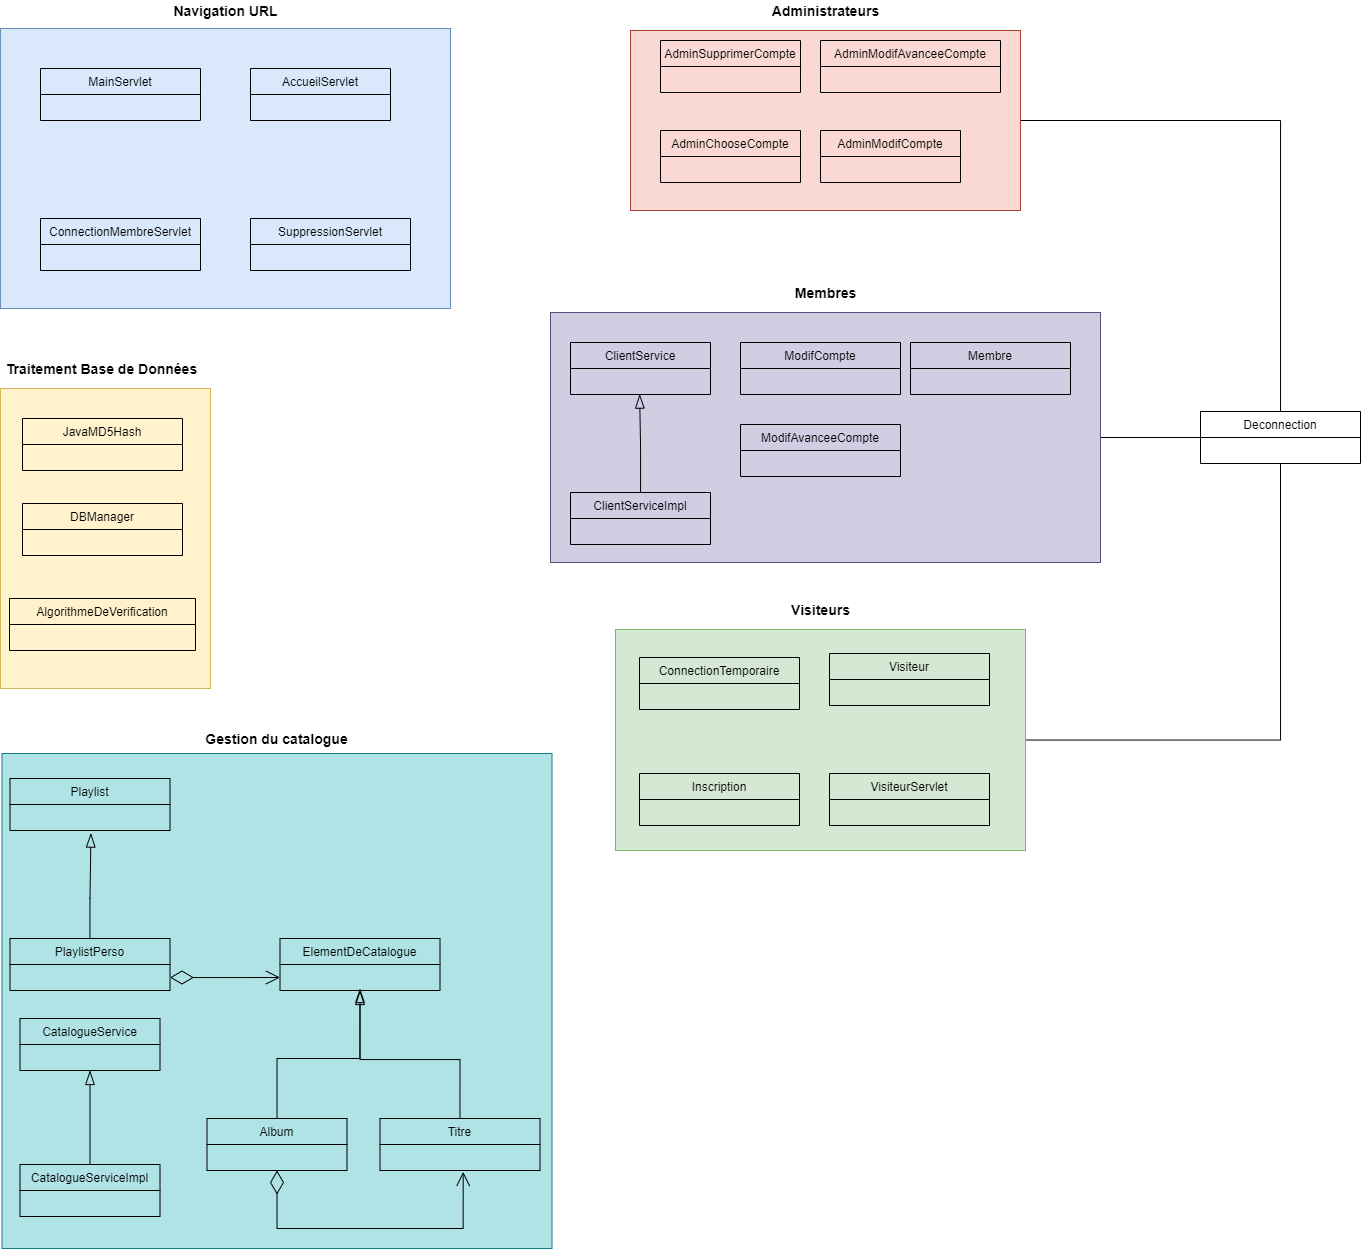

The diagram above was exported from draw.io. Its source (the exported page's mxGraphModel, read from the mxfile embedded in the PNG):
<mxGraphModel dx="1625" dy="944" grid="1" gridSize="10" guides="1" tooltips="1" connect="1" arrows="1" fold="1" page="1" pageScale="1" pageWidth="827" pageHeight="1169" math="0" shadow="0">
  <root>
    <mxCell id="0" />
    <mxCell id="1" parent="0" />
    <mxCell id="rfxkdxvvKuHcr7ZL6eDt-143" style="edgeStyle=orthogonalEdgeStyle;rounded=0;orthogonalLoop=1;jettySize=auto;html=1;entryX=0.5;entryY=1;entryDx=0;entryDy=0;startArrow=none;startFill=0;startSize=21;endArrow=none;endFill=0;endSize=12;fontFamily=Helvetica;" edge="1" parent="1" source="rfxkdxvvKuHcr7ZL6eDt-139" target="rfxkdxvvKuHcr7ZL6eDt-61">
      <mxGeometry relative="1" as="geometry" />
    </mxCell>
    <mxCell id="rfxkdxvvKuHcr7ZL6eDt-139" value="" style="rounded=0;whiteSpace=wrap;html=1;fontFamily=Helvetica;fillColor=#d5e8d4;strokeColor=#82b366;" vertex="1" parent="1">
      <mxGeometry x="655" y="711" width="410" height="221" as="geometry" />
    </mxCell>
    <mxCell id="rfxkdxvvKuHcr7ZL6eDt-137" value="" style="rounded=0;whiteSpace=wrap;html=1;fontFamily=Helvetica;fillColor=#b0e3e6;strokeColor=#0e8088;" vertex="1" parent="1">
      <mxGeometry x="41.5" y="835" width="550" height="495" as="geometry" />
    </mxCell>
    <mxCell id="rfxkdxvvKuHcr7ZL6eDt-142" style="edgeStyle=orthogonalEdgeStyle;rounded=0;orthogonalLoop=1;jettySize=auto;html=1;startArrow=none;startFill=0;startSize=21;endArrow=none;endFill=0;endSize=12;fontFamily=Helvetica;" edge="1" parent="1" source="rfxkdxvvKuHcr7ZL6eDt-135" target="rfxkdxvvKuHcr7ZL6eDt-61">
      <mxGeometry relative="1" as="geometry" />
    </mxCell>
    <mxCell id="rfxkdxvvKuHcr7ZL6eDt-135" value="" style="rounded=0;whiteSpace=wrap;html=1;fontFamily=Helvetica;fillColor=#d0cee2;strokeColor=#56517e;" vertex="1" parent="1">
      <mxGeometry x="590" y="394" width="550" height="250" as="geometry" />
    </mxCell>
    <mxCell id="rfxkdxvvKuHcr7ZL6eDt-141" style="edgeStyle=orthogonalEdgeStyle;rounded=0;orthogonalLoop=1;jettySize=auto;html=1;startArrow=none;startFill=0;startSize=21;endArrow=none;endFill=0;endSize=12;fontFamily=Helvetica;" edge="1" parent="1" source="rfxkdxvvKuHcr7ZL6eDt-132" target="rfxkdxvvKuHcr7ZL6eDt-61">
      <mxGeometry relative="1" as="geometry" />
    </mxCell>
    <mxCell id="rfxkdxvvKuHcr7ZL6eDt-132" value="" style="rounded=0;whiteSpace=wrap;html=1;fontFamily=Helvetica;fillColor=#fad9d5;strokeColor=#ae4132;" vertex="1" parent="1">
      <mxGeometry x="670" y="112" width="390" height="180" as="geometry" />
    </mxCell>
    <mxCell id="rfxkdxvvKuHcr7ZL6eDt-129" value="" style="rounded=0;whiteSpace=wrap;html=1;fillColor=#dae8fc;strokeColor=#6c8ebf;fontFamily=Helvetica;" vertex="1" parent="1">
      <mxGeometry x="40" y="110" width="450" height="280" as="geometry" />
    </mxCell>
    <mxCell id="rfxkdxvvKuHcr7ZL6eDt-126" value="" style="rounded=0;whiteSpace=wrap;html=1;fillColor=#fff2cc;strokeColor=#d6b656;fontFamily=Helvetica;" vertex="1" parent="1">
      <mxGeometry x="40" y="470" width="210" height="300" as="geometry" />
    </mxCell>
    <mxCell id="rfxkdxvvKuHcr7ZL6eDt-5" value="AccueilServlet" style="swimlane;fontStyle=0;childLayout=stackLayout;horizontal=1;startSize=26;fillColor=none;horizontalStack=0;resizeParent=1;resizeParentMax=0;resizeLast=0;collapsible=1;marginBottom=0;" vertex="1" parent="1">
      <mxGeometry x="290" y="150" width="140" height="52" as="geometry" />
    </mxCell>
    <mxCell id="rfxkdxvvKuHcr7ZL6eDt-9" value="AdminChooseCompte" style="swimlane;fontStyle=0;childLayout=stackLayout;horizontal=1;startSize=26;fillColor=none;horizontalStack=0;resizeParent=1;resizeParentMax=0;resizeLast=0;collapsible=1;marginBottom=0;" vertex="1" parent="1">
      <mxGeometry x="700" y="212" width="140" height="52" as="geometry" />
    </mxCell>
    <mxCell id="rfxkdxvvKuHcr7ZL6eDt-13" value="AdminSupprimerCompte" style="swimlane;fontStyle=0;childLayout=stackLayout;horizontal=1;startSize=26;fillColor=none;horizontalStack=0;resizeParent=1;resizeParentMax=0;resizeLast=0;collapsible=1;marginBottom=0;" vertex="1" parent="1">
      <mxGeometry x="700" y="122" width="140" height="52" as="geometry" />
    </mxCell>
    <mxCell id="rfxkdxvvKuHcr7ZL6eDt-17" value="AdminModifAvanceeCompte" style="swimlane;fontStyle=0;childLayout=stackLayout;horizontal=1;startSize=26;fillColor=none;horizontalStack=0;resizeParent=1;resizeParentMax=0;resizeLast=0;collapsible=1;marginBottom=0;" vertex="1" parent="1">
      <mxGeometry x="860" y="122" width="180" height="52" as="geometry" />
    </mxCell>
    <mxCell id="rfxkdxvvKuHcr7ZL6eDt-121" style="edgeStyle=orthogonalEdgeStyle;rounded=0;orthogonalLoop=1;jettySize=auto;html=1;endArrow=blockThin;endFill=0;endSize=12;" edge="1" parent="1" source="rfxkdxvvKuHcr7ZL6eDt-21">
      <mxGeometry relative="1" as="geometry">
        <mxPoint x="399.5" y="1070" as="targetPoint" />
        <Array as="points">
          <mxPoint x="316.5" y="1140" />
          <mxPoint x="399.5" y="1140" />
        </Array>
      </mxGeometry>
    </mxCell>
    <mxCell id="rfxkdxvvKuHcr7ZL6eDt-122" style="edgeStyle=orthogonalEdgeStyle;rounded=0;orthogonalLoop=1;jettySize=auto;html=1;entryX=0.52;entryY=1.054;entryDx=0;entryDy=0;entryPerimeter=0;endArrow=open;endFill=0;endSize=12;startArrow=diamondThin;startFill=0;startSize=21;" edge="1" parent="1" source="rfxkdxvvKuHcr7ZL6eDt-21">
      <mxGeometry relative="1" as="geometry">
        <mxPoint x="502.6999999999998" y="1253.404" as="targetPoint" />
        <Array as="points">
          <mxPoint x="316.5" y="1310" />
          <mxPoint x="502.5" y="1310" />
        </Array>
      </mxGeometry>
    </mxCell>
    <mxCell id="rfxkdxvvKuHcr7ZL6eDt-21" value="Album" style="swimlane;fontStyle=0;childLayout=stackLayout;horizontal=1;startSize=26;fillColor=none;horizontalStack=0;resizeParent=1;resizeParentMax=0;resizeLast=0;collapsible=1;marginBottom=0;" vertex="1" parent="1">
      <mxGeometry x="246.5" y="1200" width="140" height="52" as="geometry" />
    </mxCell>
    <mxCell id="rfxkdxvvKuHcr7ZL6eDt-25" value="AlgorithmeDeVerification" style="swimlane;fontStyle=0;childLayout=stackLayout;horizontal=1;startSize=26;fillColor=none;horizontalStack=0;resizeParent=1;resizeParentMax=0;resizeLast=0;collapsible=1;marginBottom=0;" vertex="1" parent="1">
      <mxGeometry x="49" y="680" width="186" height="52" as="geometry" />
    </mxCell>
    <mxCell id="rfxkdxvvKuHcr7ZL6eDt-29" value="AdminModifCompte" style="swimlane;fontStyle=0;childLayout=stackLayout;horizontal=1;startSize=26;fillColor=none;horizontalStack=0;resizeParent=1;resizeParentMax=0;resizeLast=0;collapsible=1;marginBottom=0;" vertex="1" parent="1">
      <mxGeometry x="860" y="212" width="140" height="52" as="geometry" />
    </mxCell>
    <mxCell id="rfxkdxvvKuHcr7ZL6eDt-33" value="CatalogueService" style="swimlane;fontStyle=0;childLayout=stackLayout;horizontal=1;startSize=26;fillColor=none;horizontalStack=0;resizeParent=1;resizeParentMax=0;resizeLast=0;collapsible=1;marginBottom=0;" vertex="1" parent="1">
      <mxGeometry x="59.5" y="1100" width="140" height="52" as="geometry" />
    </mxCell>
    <mxCell id="rfxkdxvvKuHcr7ZL6eDt-117" style="edgeStyle=orthogonalEdgeStyle;rounded=0;orthogonalLoop=1;jettySize=auto;html=1;entryX=0.5;entryY=1;entryDx=0;entryDy=0;endArrow=blockThin;endFill=0;endSize=12;" edge="1" parent="1" source="rfxkdxvvKuHcr7ZL6eDt-37" target="rfxkdxvvKuHcr7ZL6eDt-33">
      <mxGeometry relative="1" as="geometry">
        <mxPoint x="130.20000000000005" y="1178.364" as="targetPoint" />
      </mxGeometry>
    </mxCell>
    <mxCell id="rfxkdxvvKuHcr7ZL6eDt-37" value="CatalogueServiceImpl" style="swimlane;fontStyle=0;childLayout=stackLayout;horizontal=1;startSize=26;fillColor=none;horizontalStack=0;resizeParent=1;resizeParentMax=0;resizeLast=0;collapsible=1;marginBottom=0;" vertex="1" parent="1">
      <mxGeometry x="59.5" y="1246" width="140" height="52" as="geometry" />
    </mxCell>
    <mxCell id="rfxkdxvvKuHcr7ZL6eDt-41" value="ClientService" style="swimlane;fontStyle=0;childLayout=stackLayout;horizontal=1;startSize=26;fillColor=none;horizontalStack=0;resizeParent=1;resizeParentMax=0;resizeLast=0;collapsible=1;marginBottom=0;" vertex="1" parent="1">
      <mxGeometry x="610" y="424" width="140" height="52" as="geometry" />
    </mxCell>
    <mxCell id="rfxkdxvvKuHcr7ZL6eDt-118" style="edgeStyle=orthogonalEdgeStyle;rounded=0;orthogonalLoop=1;jettySize=auto;html=1;entryX=0.494;entryY=0.986;entryDx=0;entryDy=0;entryPerimeter=0;endArrow=blockThin;endFill=0;endSize=12;" edge="1" parent="1" source="rfxkdxvvKuHcr7ZL6eDt-45">
      <mxGeometry relative="1" as="geometry">
        <mxPoint x="679.1600000000003" y="475.6360000000002" as="targetPoint" />
      </mxGeometry>
    </mxCell>
    <mxCell id="rfxkdxvvKuHcr7ZL6eDt-45" value="ClientServiceImpl" style="swimlane;fontStyle=0;childLayout=stackLayout;horizontal=1;startSize=26;fillColor=none;horizontalStack=0;resizeParent=1;resizeParentMax=0;resizeLast=0;collapsible=1;marginBottom=0;" vertex="1" parent="1">
      <mxGeometry x="610" y="574" width="140" height="52" as="geometry" />
    </mxCell>
    <mxCell id="rfxkdxvvKuHcr7ZL6eDt-49" value="ConnectionMembreServlet" style="swimlane;fontStyle=0;childLayout=stackLayout;horizontal=1;startSize=26;fillColor=none;horizontalStack=0;resizeParent=1;resizeParentMax=0;resizeLast=0;collapsible=1;marginBottom=0;" vertex="1" parent="1">
      <mxGeometry x="80" y="300" width="160" height="52" as="geometry" />
    </mxCell>
    <mxCell id="rfxkdxvvKuHcr7ZL6eDt-53" value="ConnectionTemporaire" style="swimlane;fontStyle=0;childLayout=stackLayout;horizontal=1;startSize=26;fillColor=none;horizontalStack=0;resizeParent=1;resizeParentMax=0;resizeLast=0;collapsible=1;marginBottom=0;" vertex="1" parent="1">
      <mxGeometry x="679" y="739" width="160" height="52" as="geometry" />
    </mxCell>
    <mxCell id="rfxkdxvvKuHcr7ZL6eDt-57" value="DBManager" style="swimlane;fontStyle=0;childLayout=stackLayout;horizontal=1;startSize=26;fillColor=none;horizontalStack=0;resizeParent=1;resizeParentMax=0;resizeLast=0;collapsible=1;marginBottom=0;" vertex="1" parent="1">
      <mxGeometry x="62" y="585" width="160" height="52" as="geometry" />
    </mxCell>
    <mxCell id="rfxkdxvvKuHcr7ZL6eDt-61" value="Deconnection" style="swimlane;fontStyle=0;childLayout=stackLayout;horizontal=1;startSize=26;fillColor=none;horizontalStack=0;resizeParent=1;resizeParentMax=0;resizeLast=0;collapsible=1;marginBottom=0;" vertex="1" parent="1">
      <mxGeometry x="1240" y="493" width="160" height="52" as="geometry" />
    </mxCell>
    <mxCell id="rfxkdxvvKuHcr7ZL6eDt-65" value="ElementDeCatalogue" style="swimlane;fontStyle=0;childLayout=stackLayout;horizontal=1;startSize=26;fillColor=none;horizontalStack=0;resizeParent=1;resizeParentMax=0;resizeLast=0;collapsible=1;marginBottom=0;" vertex="1" parent="1">
      <mxGeometry x="319.5" y="1020" width="160" height="52" as="geometry" />
    </mxCell>
    <mxCell id="rfxkdxvvKuHcr7ZL6eDt-69" value="Inscription" style="swimlane;fontStyle=0;childLayout=stackLayout;horizontal=1;startSize=26;fillColor=none;horizontalStack=0;resizeParent=1;resizeParentMax=0;resizeLast=0;collapsible=1;marginBottom=0;" vertex="1" parent="1">
      <mxGeometry x="679" y="855" width="160" height="52" as="geometry" />
    </mxCell>
    <mxCell id="rfxkdxvvKuHcr7ZL6eDt-73" value="JavaMD5Hash" style="swimlane;fontStyle=0;childLayout=stackLayout;horizontal=1;startSize=26;fillColor=none;horizontalStack=0;resizeParent=1;resizeParentMax=0;resizeLast=0;collapsible=1;marginBottom=0;" vertex="1" parent="1">
      <mxGeometry x="62" y="500" width="160" height="52" as="geometry" />
    </mxCell>
    <mxCell id="rfxkdxvvKuHcr7ZL6eDt-77" value="MainServlet" style="swimlane;fontStyle=0;childLayout=stackLayout;horizontal=1;startSize=26;fillColor=none;horizontalStack=0;resizeParent=1;resizeParentMax=0;resizeLast=0;collapsible=1;marginBottom=0;" vertex="1" parent="1">
      <mxGeometry x="80" y="150" width="160" height="52" as="geometry" />
    </mxCell>
    <mxCell id="rfxkdxvvKuHcr7ZL6eDt-81" value="Membre" style="swimlane;fontStyle=0;childLayout=stackLayout;horizontal=1;startSize=26;fillColor=none;horizontalStack=0;resizeParent=1;resizeParentMax=0;resizeLast=0;collapsible=1;marginBottom=0;" vertex="1" parent="1">
      <mxGeometry x="950" y="424" width="160" height="52" as="geometry" />
    </mxCell>
    <mxCell id="rfxkdxvvKuHcr7ZL6eDt-85" value="ModifAvanceeCompte" style="swimlane;fontStyle=0;childLayout=stackLayout;horizontal=1;startSize=26;fillColor=none;horizontalStack=0;resizeParent=1;resizeParentMax=0;resizeLast=0;collapsible=1;marginBottom=0;" vertex="1" parent="1">
      <mxGeometry x="780" y="506" width="160" height="52" as="geometry" />
    </mxCell>
    <mxCell id="rfxkdxvvKuHcr7ZL6eDt-89" value="ModifCompte" style="swimlane;fontStyle=0;childLayout=stackLayout;horizontal=1;startSize=26;fillColor=none;horizontalStack=0;resizeParent=1;resizeParentMax=0;resizeLast=0;collapsible=1;marginBottom=0;" vertex="1" parent="1">
      <mxGeometry x="780" y="424" width="160" height="52" as="geometry" />
    </mxCell>
    <mxCell id="rfxkdxvvKuHcr7ZL6eDt-93" value="Playlist" style="swimlane;fontStyle=0;childLayout=stackLayout;horizontal=1;startSize=26;fillColor=none;horizontalStack=0;resizeParent=1;resizeParentMax=0;resizeLast=0;collapsible=1;marginBottom=0;" vertex="1" parent="1">
      <mxGeometry x="49.5" y="860" width="160" height="52" as="geometry" />
    </mxCell>
    <mxCell id="rfxkdxvvKuHcr7ZL6eDt-123" style="edgeStyle=orthogonalEdgeStyle;rounded=0;orthogonalLoop=1;jettySize=auto;html=1;startArrow=none;startFill=0;startSize=21;endArrow=blockThin;endFill=0;endSize=12;entryX=0.506;entryY=1.1;entryDx=0;entryDy=0;entryPerimeter=0;" edge="1" parent="1" source="rfxkdxvvKuHcr7ZL6eDt-97">
      <mxGeometry relative="1" as="geometry">
        <mxPoint x="130.46000000000004" y="914.5999999999999" as="targetPoint" />
        <Array as="points">
          <mxPoint x="129.5" y="980" />
        </Array>
      </mxGeometry>
    </mxCell>
    <mxCell id="rfxkdxvvKuHcr7ZL6eDt-97" value="PlaylistPerso" style="swimlane;fontStyle=0;childLayout=stackLayout;horizontal=1;startSize=26;fillColor=none;horizontalStack=0;resizeParent=1;resizeParentMax=0;resizeLast=0;collapsible=1;marginBottom=0;" vertex="1" parent="1">
      <mxGeometry x="49.5" y="1020" width="160" height="52" as="geometry" />
    </mxCell>
    <mxCell id="rfxkdxvvKuHcr7ZL6eDt-101" value="SuppressionServlet" style="swimlane;fontStyle=0;childLayout=stackLayout;horizontal=1;startSize=26;fillColor=none;horizontalStack=0;resizeParent=1;resizeParentMax=0;resizeLast=0;collapsible=1;marginBottom=0;" vertex="1" parent="1">
      <mxGeometry x="290" y="300" width="160" height="52" as="geometry" />
    </mxCell>
    <mxCell id="rfxkdxvvKuHcr7ZL6eDt-119" style="edgeStyle=orthogonalEdgeStyle;rounded=0;orthogonalLoop=1;jettySize=auto;html=1;entryX=0.5;entryY=1;entryDx=0;entryDy=0;endArrow=blockThin;endFill=0;endSize=12;" edge="1" parent="1" source="rfxkdxvvKuHcr7ZL6eDt-105" target="rfxkdxvvKuHcr7ZL6eDt-65">
      <mxGeometry relative="1" as="geometry" />
    </mxCell>
    <mxCell id="rfxkdxvvKuHcr7ZL6eDt-105" value="Titre" style="swimlane;fontStyle=0;childLayout=stackLayout;horizontal=1;startSize=26;fillColor=none;horizontalStack=0;resizeParent=1;resizeParentMax=0;resizeLast=0;collapsible=1;marginBottom=0;" vertex="1" parent="1">
      <mxGeometry x="419.5" y="1200" width="160" height="52" as="geometry" />
    </mxCell>
    <mxCell id="rfxkdxvvKuHcr7ZL6eDt-109" value="Visiteur" style="swimlane;fontStyle=0;childLayout=stackLayout;horizontal=1;startSize=26;fillColor=none;horizontalStack=0;resizeParent=1;resizeParentMax=0;resizeLast=0;collapsible=1;marginBottom=0;" vertex="1" parent="1">
      <mxGeometry x="869" y="735" width="160" height="52" as="geometry" />
    </mxCell>
    <mxCell id="rfxkdxvvKuHcr7ZL6eDt-113" value="VisiteurServlet" style="swimlane;fontStyle=0;childLayout=stackLayout;horizontal=1;startSize=26;fillColor=none;horizontalStack=0;resizeParent=1;resizeParentMax=0;resizeLast=0;collapsible=1;marginBottom=0;" vertex="1" parent="1">
      <mxGeometry x="869" y="855" width="160" height="52" as="geometry" />
    </mxCell>
    <mxCell id="rfxkdxvvKuHcr7ZL6eDt-124" style="edgeStyle=orthogonalEdgeStyle;rounded=0;orthogonalLoop=1;jettySize=auto;html=1;entryX=0;entryY=0.5;entryDx=0;entryDy=0;endArrow=open;endFill=0;endSize=12;startArrow=diamondThin;startFill=0;startSize=21;exitX=1;exitY=0.5;exitDx=0;exitDy=0;" edge="1" parent="1">
      <mxGeometry relative="1" as="geometry">
        <mxPoint x="209.5" y="1059" as="sourcePoint" />
        <mxPoint x="319.5" y="1059" as="targetPoint" />
        <Array as="points">
          <mxPoint x="249.5" y="1059" />
          <mxPoint x="249.5" y="1059" />
        </Array>
      </mxGeometry>
    </mxCell>
    <mxCell id="rfxkdxvvKuHcr7ZL6eDt-127" value="&lt;font style=&quot;font-size: 14px&quot;&gt;&lt;b&gt;Traitement Base de Données&lt;/b&gt;&lt;/font&gt;" style="text;html=1;strokeColor=none;fillColor=none;align=center;verticalAlign=middle;whiteSpace=wrap;rounded=0;fontFamily=Helvetica;" vertex="1" parent="1">
      <mxGeometry x="41.5" y="440" width="201" height="20" as="geometry" />
    </mxCell>
    <mxCell id="rfxkdxvvKuHcr7ZL6eDt-131" value="&lt;span style=&quot;font-size: 14px&quot;&gt;&lt;b&gt;Navigation URL&lt;/b&gt;&lt;/span&gt;" style="text;html=1;strokeColor=none;fillColor=none;align=center;verticalAlign=middle;whiteSpace=wrap;rounded=0;fontFamily=Helvetica;" vertex="1" parent="1">
      <mxGeometry x="164.5" y="82" width="201" height="20" as="geometry" />
    </mxCell>
    <mxCell id="rfxkdxvvKuHcr7ZL6eDt-134" value="&lt;span style=&quot;font-size: 14px&quot;&gt;&lt;b&gt;Administrateurs&lt;/b&gt;&lt;/span&gt;" style="text;html=1;strokeColor=none;fillColor=none;align=center;verticalAlign=middle;whiteSpace=wrap;rounded=0;fontFamily=Helvetica;" vertex="1" parent="1">
      <mxGeometry x="764.5" y="82" width="201" height="20" as="geometry" />
    </mxCell>
    <mxCell id="rfxkdxvvKuHcr7ZL6eDt-136" value="&lt;span style=&quot;font-size: 14px&quot;&gt;&lt;b&gt;Membres&lt;/b&gt;&lt;/span&gt;" style="text;html=1;strokeColor=none;fillColor=none;align=center;verticalAlign=middle;whiteSpace=wrap;rounded=0;fontFamily=Helvetica;" vertex="1" parent="1">
      <mxGeometry x="764.5" y="364" width="201" height="20" as="geometry" />
    </mxCell>
    <mxCell id="rfxkdxvvKuHcr7ZL6eDt-138" value="&lt;span style=&quot;font-size: 14px&quot;&gt;&lt;b&gt;Gestion du catalogue&lt;/b&gt;&lt;/span&gt;" style="text;html=1;strokeColor=none;fillColor=none;align=center;verticalAlign=middle;whiteSpace=wrap;rounded=0;fontFamily=Helvetica;" vertex="1" parent="1">
      <mxGeometry x="216" y="810" width="201" height="20" as="geometry" />
    </mxCell>
    <mxCell id="rfxkdxvvKuHcr7ZL6eDt-140" value="&lt;span style=&quot;font-size: 14px&quot;&gt;&lt;b&gt;Visiteurs&lt;/b&gt;&lt;/span&gt;" style="text;html=1;strokeColor=none;fillColor=none;align=center;verticalAlign=middle;whiteSpace=wrap;rounded=0;fontFamily=Helvetica;" vertex="1" parent="1">
      <mxGeometry x="759.5" y="681" width="201" height="20" as="geometry" />
    </mxCell>
  </root>
</mxGraphModel>